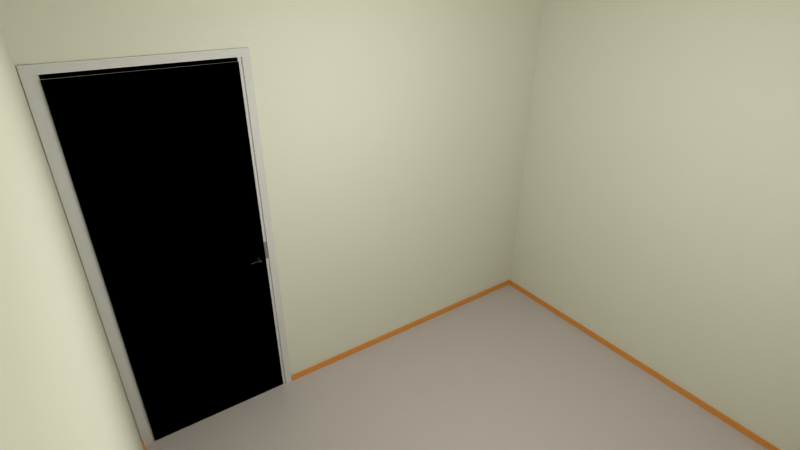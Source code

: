 # Source: room_f1.blend  (saved by Blender 2.70.0; exported with 4.5.12 LTS)
import bpy
from mathutils import Matrix  # noqa: F401  (used for matrix-valued properties, if any)

bpy.ops.wm.read_factory_settings(use_empty=True)
scene = bpy.context.scene
scene.name = 'Scene'

# ---- collections
col_collection_1 = bpy.data.collections.new('Collection 1'); scene.collection.children.link(col_collection_1)

# ---- materials (node trees are filled in below, after node groups)
mat_material = bpy.data.materials.new('material')
mat_material.alpha_threshold = 0.0
mat_material.use_transparent_shadow = False
mat_material.roughness = 0.5
mat_material.line_color = (0.0, 0.0, 0.0, 1.0)
mat_white_painted_wood = bpy.data.materials.new('white_painted_wood')
mat_white_painted_wood.alpha_threshold = 0.0
mat_white_painted_wood.use_transparent_shadow = False
mat_white_painted_wood.preview_render_type = 'CUBE'
mat_white_painted_wood.diffuse_color = (0.7106, 0.7072, 0.6972, 1.0)
mat_white_painted_wood.roughness = 0.5
mat_white_painted_wood.line_color = (0.0, 0.0, 0.0, 1.0)
mat_plastic_floor = bpy.data.materials.new('plastic_floor')
mat_plastic_floor.alpha_threshold = 0.0
mat_plastic_floor.use_transparent_shadow = False
mat_plastic_floor.preview_render_type = 'FLAT'
mat_plastic_floor.diffuse_color = (0.6152, 0.566, 0.566, 1.0)
mat_plastic_floor.specular_color = (0.8689, 0.8689, 0.8689)
mat_plastic_floor.roughness = 0.5
mat_plastic_floor.specular_intensity = 0.5505
mat_plastic_floor.line_color = (0.0, 0.0, 0.0, 1.0)
mat_brown_painted_wood = bpy.data.materials.new('brown_painted_wood')
mat_brown_painted_wood.alpha_threshold = 0.0
mat_brown_painted_wood.use_transparent_shadow = False
mat_brown_painted_wood.diffuse_color = (0.8, 0.341, 0.09085, 1.0)
mat_brown_painted_wood.roughness = 0.5
mat_brown_painted_wood.line_color = (0.0, 0.0, 0.0, 1.0)
mat_wall_panel = bpy.data.materials.new('wall_panel')
mat_wall_panel.alpha_threshold = 0.0
mat_wall_panel.use_transparent_shadow = False
mat_wall_panel.diffuse_color = (0.7983, 0.8, 0.6902, 1.0)
mat_wall_panel.roughness = 0.5
mat_wall_panel.line_color = (0.0, 0.0, 0.0, 1.0)
mat_ceiling_panel = bpy.data.materials.new('ceiling_panel')
mat_ceiling_panel.alpha_threshold = 0.0
mat_ceiling_panel.use_transparent_shadow = False
mat_ceiling_panel.diffuse_color = (0.8, 0.7803, 0.6634, 1.0)
mat_ceiling_panel.roughness = 0.5
mat_ceiling_panel.line_color = (0.0, 0.0, 0.0, 1.0)
mat_metal = bpy.data.materials.new('metal')
mat_metal.alpha_threshold = 0.0
mat_metal.use_transparent_shadow = False
mat_metal.diffuse_color = (0.2668, 0.2668, 0.2668, 1.0)
mat_metal.roughness = 0.5
mat_metal.line_color = (0.0, 0.0, 0.0, 1.0)
mat_door_panel = bpy.data.materials.new('door_panel')
mat_door_panel.alpha_threshold = 0.0
mat_door_panel.use_transparent_shadow = False
mat_door_panel.diffuse_color = (0.6935, 0.6982, 0.6889, 1.0)
mat_door_panel.roughness = 0.5
mat_door_panel.line_color = (0.0, 0.0, 0.0, 1.0)

# ---- material node trees

# ---- world
world_world = bpy.data.worlds.new('World'); scene.world = world_world
world_world.color = (0.05088, 0.05088, 0.05088)
world_world.use_sun_shadow = False
world_world.sun_shadow_jitter_overblur = 0.0
world_world.cycles.sampling_method = 'MANUAL'
world_world.cycles.sample_map_resolution = 256

# ---- cameras
cam_camera = bpy.data.cameras.new('Camera')
cam_camera.clip_end = 100.0
cam_camera.lens = 20.0
cam_camera.sensor_width = 32.0
cam_camera.sensor_height = 18.0
cam_camera.ortho_scale = 7.314
cam_camera.dof.focus_distance = 0.0
cam_camera.dof.aperture_fstop = 128.0

# ---- lights
light_point = bpy.data.lights.new('Point', 'POINT')
light_point.transmission_factor = 0.0
light_point.energy = 100.0
light_point.shadow_buffer_clip_start = 0.5
light_point.shadow_soft_size = 0.1
light_point.shadow_maximum_resolution = 0.006
light_point.use_absolute_resolution = True
light_point.cycles.use_multiple_importance_sampling = False
light_lamp = bpy.data.lights.new('Lamp', 'POINT')
light_lamp.transmission_factor = 0.0
light_lamp.cutoff_distance = 30.0
light_lamp.energy = 100.0
light_lamp.shadow_buffer_clip_start = 1.001
light_lamp.shadow_soft_size = 0.1
light_lamp.shadow_maximum_resolution = 0.006
light_lamp.use_absolute_resolution = True
light_lamp.cycles.use_multiple_importance_sampling = False

# ---- meshes
me_plane = bpy.data.meshes.new('Plane')
me_plane.from_pydata([(-1.0, -1.5, 0.0), (2.0, -1.5, 0.0), (-1.0, 1.0, 0.0), (2.0, 1.0, 0.0), (-1.0, -1.5, 0.0), (2.0, -1.5, 0.0), (-1.0, 1.0, 0.0), (2.0, 1.0, 0.0), (-1.0, -1.5, 0.0), (2.0, -1.5, 0.0), (-1.0, 1.0, 0.0), (2.0, 1.0, 0.0), (-1.0, -1.5, 0.04267), (2.0, -1.5, 0.04267), (-1.0, 1.0, 0.04267), (2.0, 1.0, 0.04267), (-1.0, -1.5, 2.5), (2.0, -1.5, 2.5), (-1.0, 1.0, 2.5), (2.0, 1.0, 2.5), (-0.07254, 1.0, 0.04267), (-0.955, 1.0, 0.0), (-0.955, 1.0, 0.0), (-0.955, 1.0, 0.0), (-1.0, -1.49, 0.04267), (-0.955, 1.0, 0.01), (-1.0, -1.49, 0.0), (-0.1125, -1.5, 2.5), (-0.1125, 1.0, 0.0), (-0.1125, 1.0, 0.0), (-0.1125, 1.0, 0.0), (-0.1125, 1.0, 0.01), (2.0, 1.0, 2.108), (-0.07254, 1.0, 2.5), (-0.955, 1.0, 2.108), (-0.955, 0.99, 0.0), (-0.1125, 1.0, 2.108), (2.0, 1.0, 0.0), (-0.1125, 1.0, 0.0), (-0.1125, 0.99, 0.0), (1.99, -1.5, 0.0), (1.99, 1.0, 0.0), (1.99, -1.5, 0.04267), (1.99, 0.99, 0.0), (1.99, 0.99, 0.04267), (1.99, -1.49, 0.0), (1.99, 1.0, 0.04267), (-0.995, 0.99, 0.0), (-0.935, 1.0, 0.0), (-1.0, 0.99, 0.0), (-1.0, 0.99, 0.04267), (-0.995, 0.99, 2.149), (-0.995, 1.0, 0.0), (1.99, -1.49, 0.04267), (-0.955, 1.0, 2.148), (-0.1125, 1.0, 2.148), (-0.1125, 1.0, 2.108), (-0.955, 1.0, 2.148), (-0.1125, 1.0, 2.148), (-0.955, 0.99, 2.108), (-0.1125, 0.99, 2.108), (-0.955, 0.99, 2.148), (-0.1125, 0.99, 2.148), (-0.995, 1.0, 2.148), (-0.995, 0.99, 0.0), (-0.995, 1.0, 0.0), (-0.955, 0.99, 0.0), (-0.07254, 0.99, 0.04267), (-0.07254, 1.0, 2.148), (-0.07254, 0.99, 2.148), (-0.07254, 0.99, 0.0), (-0.07254, 1.0, 0.0), (-0.99, -1.49, 0.04267), (-0.99, -1.49, 0.0), (-0.99, 0.99, 0.0), (-0.99, 0.99, 0.04267), (-1.0, -1.5, 0.04267), (-1.0, 1.0, 0.04267), (-1.0, -1.5, 2.5), (-1.0, 1.0, 2.5), (-1.0, -1.49, 0.04267), (-1.0, 0.99, 0.04267), (-0.935, 1.0, 0.01), (-0.1325, 1.0, 0.01), (-0.1325, 1.0, 2.108), (-0.1125, 1.0, 2.088), (-0.955, 1.0, 2.088), (-0.935, 1.0, 2.108), (-0.1325, 1.0, 2.088), (-0.935, 1.0, 2.088), (-0.955, 1.0, 0.03), (-0.935, 1.0, 0.03), (-0.1325, 0.99, 0.01), (-0.935, 0.99, 0.01), (-0.1325, 0.99, 2.088), (-0.935, 0.99, 2.088), (-0.1325, 1.0, 0.0), (-0.935, 1.0, 1.878), (-1.0, 1.0, 2.148), (-0.1125, 1.0, 0.98), (-0.1125, 1.0, 1.09), (-0.1325, 1.0, 1.09), (-0.1325, 1.0, 0.98), (-0.4417, 2.314, 1.1), (-0.4417, 2.314, 1.102), (-3.12, -2.451, 0.5671), (-3.151, -2.46, 0.5671), (-3.178, -2.475, 0.5671), (-3.203, -2.495, 0.5671), (-3.223, -2.519, 0.5671), (-3.238, -2.547, 0.5671), (-3.178, -2.743, 0.5671), (-3.151, -2.758, 0.5671), (-2.975, -2.723, 0.5671), (-2.928, -2.609, 0.5671), (-2.955, -2.698, 0.5671), (-2.999, -2.475, 0.5671), (-3.027, -2.46, 0.5671), (-2.931, -2.578, 0.5671), (-3.058, -2.451, 0.5671), (-2.94, -2.547, 0.5671), (-2.955, -2.519, 0.5671), (-2.975, -2.495, 0.5671), (-3.089, -2.448, 0.5671), (-2.94, -2.671, 0.5671), (-2.931, -2.64, 0.5671), (-0.1325, 0.9898, 0.98), (-0.158, 0.9898, 0.98), (-0.158, 0.9898, 0.9952), (-0.1755, 0.9873, 0.9945), (-0.1753, 0.9873, 0.9938), (-0.1749, 0.9873, 0.9932), (-0.1745, 0.9873, 0.9927), (-0.169, 0.9873, 0.9971), (-0.174, 0.9873, 0.9922), (-0.1733, 0.9873, 0.9919), (-0.1727, 0.9873, 0.9917), (-0.172, 0.9873, 0.9916), (-0.1713, 0.9873, 0.9917), (-0.1706, 0.9873, 0.9919), (-0.17, 0.9873, 0.9922), (-0.1695, 0.9873, 0.9927), (-0.169, 0.9873, 0.9932), (-0.1687, 0.9873, 0.9938), (-0.1685, 0.9873, 0.9945), (-0.1684, 0.9873, 0.9952), (-0.1685, 0.9873, 0.9959), (-0.1687, 0.9873, 0.9965), (-0.1695, 0.9873, 0.9977), (-0.172, 0.9873, 0.9987), (-0.17, 0.9873, 0.9981), (-0.1749, 0.9873, 0.9971), (-0.1753, 0.9873, 0.9965), (-0.1727, 0.9873, 0.9987), (-0.1755, 0.9873, 0.9959), (-0.1733, 0.9873, 0.9985), (-0.174, 0.9873, 0.9981), (-0.1745, 0.9873, 0.9977), (-0.1755, 0.9873, 0.9952), (-0.1706, 0.9873, 0.9985), (-0.1713, 0.9873, 0.9987), (-0.1691, 0.9585, 0.9972), (-0.172, 0.9585, 0.9917), (-0.1713, 0.9585, 0.9918), (-0.1707, 0.9585, 0.992), (-0.17, 0.9585, 0.9923), (-0.1695, 0.9585, 0.9927), (-0.1691, 0.9585, 0.9933), (-0.1687, 0.9585, 0.9939), (-0.1685, 0.9585, 0.9945), (-0.1685, 0.9585, 0.9952), (-0.1685, 0.9585, 0.9959), (-0.1687, 0.9585, 0.9966), (-0.1695, 0.9585, 0.9977), (-0.172, 0.9585, 0.9988), (-0.17, 0.9585, 0.9982), (-0.2293, 0.9585, 0.9917), (-0.2293, 0.9585, 0.9988), (-0.1707, 0.9585, 0.9985), (-0.1713, 0.9585, 0.9987), (-0.2293, 0.9655, 0.9917), (-0.2293, 0.9655, 0.9988), (-0.1734, 0.9655, 0.992), (-0.1734, 0.9655, 0.9985), (-0.172, 0.9658, 0.9988), (-0.1691, 0.9658, 0.9933), (-0.1687, 0.9658, 0.9966), (-0.1745, 0.9655, 0.9927), (-0.1734, 0.9655, 0.9985), (-0.1707, 0.9658, 0.992), (-0.1755, 0.9655, 0.9952), (-0.1685, 0.9658, 0.9945), (-0.17, 0.9658, 0.9982), (-0.1753, 0.9655, 0.9939), (-0.1753, 0.9655, 0.9966), (-0.1707, 0.9658, 0.9985), (-0.1713, 0.9658, 0.9918), (-0.1687, 0.9658, 0.9939), (-0.1695, 0.9658, 0.9977), (-0.1755, 0.9655, 0.9959), (-0.172, 0.9658, 0.9917), (-0.1749, 0.9655, 0.9933), (-0.1749, 0.9655, 0.9972), (-0.1727, 0.9658, 0.9987), (-0.1755, 0.9655, 0.9945), (-0.1691, 0.9658, 0.9972), (-0.1713, 0.9658, 0.9987), (-0.1695, 0.9658, 0.9927), (-0.1727, 0.9658, 0.9918), (-0.1734, 0.9655, 0.992), (-0.1685, 0.9658, 0.9959), (-0.1685, 0.9658, 0.9952), (-0.1745, 0.9655, 0.9977), (-0.17, 0.9658, 0.9923), (-0.174, 0.9655, 0.9923), (-0.174, 0.9655, 0.9982), (-0.1727, 0.9585, 0.9917), (-0.1727, 0.9585, 0.9988), (-0.1734, 0.9585, 0.9988), (-0.1734, 0.9585, 0.9917), (-0.1849, 0.9873, 0.9903), (-0.1849, 0.9898, 0.9903), (-0.1836, 0.9873, 0.9879), (-0.1836, 0.9898, 0.9879), (-0.1819, 0.9873, 0.9858), (-0.1819, 0.9898, 0.9858), (-0.1798, 0.9873, 0.984), (-0.1798, 0.9898, 0.984), (-0.1774, 0.9873, 0.9827), (-0.1774, 0.9898, 0.9827), (-0.1748, 0.9873, 0.9818), (-0.1748, 0.9898, 0.9818), (-0.1721, 0.9873, 0.9815), (-0.1721, 0.9898, 0.9815), (-0.1694, 0.9873, 0.9817), (-0.1694, 0.9898, 0.9817), (-0.1668, 0.9873, 0.9825), (-0.1668, 0.9898, 0.9825), (-0.1643, 0.9873, 0.9837), (-0.1643, 0.9898, 0.9837), (-0.1622, 0.9873, 0.9855), (-0.1622, 0.9898, 0.9855), (-0.1604, 0.9873, 0.9875), (-0.1604, 0.9898, 0.9875), (-0.1591, 0.9873, 0.9899), (-0.1591, 0.9898, 0.9899), (-0.1583, 0.9873, 0.9925), (-0.1583, 0.9898, 0.9925), (-0.158, 0.9873, 0.9952), (-0.158, 0.9898, 0.9952), (-0.1582, 0.9873, 0.998), (-0.1582, 0.9898, 0.998), (-0.1589, 0.9873, 1.001), (-0.1589, 0.9898, 1.001), (-0.1602, 0.9873, 1.003), (-0.1602, 0.9898, 1.003), (-0.1619, 0.9873, 1.005), (-0.1619, 0.9898, 1.005), (-0.164, 0.9873, 1.007), (-0.164, 0.9898, 1.007), (-0.1664, 0.9873, 1.008), (-0.1664, 0.9898, 1.008), (-0.169, 0.9873, 1.009), (-0.169, 0.9898, 1.009), (-0.1717, 0.9873, 1.009), (-0.1717, 0.9898, 1.009), (-0.1744, 0.9873, 1.009), (-0.1744, 0.9898, 1.009), (-0.177, 0.9873, 1.008), (-0.177, 0.9898, 1.008), (-0.1795, 0.9873, 1.007), (-0.1795, 0.9898, 1.007), (-0.1816, 0.9873, 1.005), (-0.1816, 0.9898, 1.005), (-0.1834, 0.9873, 1.003), (-0.1834, 0.9898, 1.003), (-0.1847, 0.9873, 1.001), (-0.1847, 0.9898, 1.001), (-0.1855, 0.9873, 0.9984), (-0.1855, 0.9898, 0.9984), (-0.1858, 0.9873, 0.9957), (-0.1858, 0.9898, 0.9957), (-0.1856, 0.9873, 0.993), (-0.1856, 0.9898, 0.993), (-0.1755, 0.9873, 0.9945), (-0.1753, 0.9873, 0.9938), (-0.1749, 0.9873, 0.9932), (-0.1745, 0.9873, 0.9927), (-0.169, 0.9873, 0.9971), (-0.174, 0.9873, 0.9922), (-0.1733, 0.9873, 0.9919), (-0.1727, 0.9873, 0.9917), (-0.172, 0.9873, 0.9916), (-0.1713, 0.9873, 0.9917), (-0.1706, 0.9873, 0.9919), (-0.17, 0.9873, 0.9922), (-0.1695, 0.9873, 0.9927), (-0.169, 0.9873, 0.9932), (-0.1687, 0.9873, 0.9938), (-0.1685, 0.9873, 0.9945), (-0.1684, 0.9873, 0.9952), (-0.1685, 0.9873, 0.9959), (-0.1687, 0.9873, 0.9965), (-0.1695, 0.9873, 0.9977), (-0.172, 0.9873, 0.9987), (-0.17, 0.9873, 0.9981), (-0.1749, 0.9873, 0.9971), (-0.1753, 0.9873, 0.9965), (-0.1727, 0.9873, 0.9987), (-0.1755, 0.9873, 0.9959), (-0.1733, 0.9873, 0.9985), (-0.174, 0.9873, 0.9981), (-0.1745, 0.9873, 0.9977), (-0.1755, 0.9873, 0.9952), (-0.1706, 0.9873, 0.9985), (-0.1713, 0.9873, 0.9987), (-0.1691, 0.9585, 0.9972), (-0.172, 0.9585, 0.9917), (-0.1713, 0.9585, 0.9918), (-0.1707, 0.9585, 0.992), (-0.17, 0.9585, 0.9923), (-0.1695, 0.9585, 0.9927), (-0.1691, 0.9585, 0.9933), (-0.1687, 0.9585, 0.9939), (-0.1685, 0.9585, 0.9945), (-0.1685, 0.9585, 0.9952), (-0.1685, 0.9585, 0.9959), (-0.1687, 0.9585, 0.9966), (-0.1695, 0.9585, 0.9977), (-0.172, 0.9585, 0.9988), (-0.17, 0.9585, 0.9982), (-0.2293, 0.9585, 0.9917), (-0.2293, 0.9585, 0.9988), (-0.1707, 0.9585, 0.9985), (-0.1713, 0.9585, 0.9987), (-0.2293, 0.9655, 0.9917), (-0.2293, 0.9655, 0.9988), (-0.1734, 0.9655, 0.992), (-0.1734, 0.9655, 0.9985), (-0.172, 0.9658, 0.9988), (-0.1691, 0.9658, 0.9933), (-0.1687, 0.9658, 0.9966), (-0.1745, 0.9655, 0.9927), (-0.1734, 0.9655, 0.9985), (-0.1707, 0.9658, 0.992), (-0.1755, 0.9655, 0.9952), (-0.1685, 0.9658, 0.9945), (-0.17, 0.9658, 0.9982), (-0.1753, 0.9655, 0.9939), (-0.1753, 0.9655, 0.9966), (-0.1707, 0.9658, 0.9985), (-0.1713, 0.9658, 0.9918), (-0.1687, 0.9658, 0.9939), (-0.1695, 0.9658, 0.9977), (-0.1755, 0.9655, 0.9959), (-0.172, 0.9658, 0.9917), (-0.1749, 0.9655, 0.9933), (-0.1749, 0.9655, 0.9972), (-0.1727, 0.9658, 0.9987), (-0.1755, 0.9655, 0.9945), (-0.1691, 0.9658, 0.9972), (-0.1713, 0.9658, 0.9987), (-0.1695, 0.9658, 0.9927), (-0.1727, 0.9658, 0.9918), (-0.1734, 0.9655, 0.992), (-0.1685, 0.9658, 0.9959), (-0.1685, 0.9658, 0.9952), (-0.1745, 0.9655, 0.9977), (-0.17, 0.9658, 0.9923), (-0.174, 0.9655, 0.9923), (-0.174, 0.9655, 0.9982), (-0.1727, 0.9585, 0.9917), (-0.1727, 0.9585, 0.9988), (-0.1734, 0.9585, 0.9988), (-0.1734, 0.9585, 0.9917), (-0.1849, 0.9873, 0.9903), (-0.1849, 0.9898, 0.9903), (-0.1836, 0.9873, 0.9879), (-0.1836, 0.9898, 0.9879), (-0.1819, 0.9873, 0.9858), (-0.1819, 0.9898, 0.9858), (-0.1798, 0.9873, 0.984), (-0.1798, 0.9898, 0.984), (-0.1774, 0.9873, 0.9827), (-0.1774, 0.9898, 0.9827), (-0.1748, 0.9873, 0.9818), (-0.1748, 0.9898, 0.9818), (-0.1721, 0.9873, 0.9815), (-0.1721, 0.9898, 0.9815), (-0.1694, 0.9873, 0.9817), (-0.1694, 0.9898, 0.9817), (-0.1668, 0.9873, 0.9825), (-0.1668, 0.9898, 0.9825), (-0.1643, 0.9873, 0.9837), (-0.1643, 0.9898, 0.9837), (-0.1622, 0.9873, 0.9855), (-0.1622, 0.9898, 0.9855), (-0.1604, 0.9873, 0.9875), (-0.1604, 0.9898, 0.9875), (-0.1591, 0.9873, 0.9899), (-0.1591, 0.9898, 0.9899), (-0.1583, 0.9873, 0.9925), (-0.1583, 0.9898, 0.9925), (-0.158, 0.9873, 0.9952), (-0.158, 0.9898, 0.9952), (-0.1582, 0.9873, 0.998), (-0.1582, 0.9898, 0.998), (-0.1589, 0.9873, 1.001), (-0.1589, 0.9898, 1.001), (-0.1602, 0.9873, 1.003), (-0.1602, 0.9898, 1.003), (-0.1619, 0.9873, 1.005), (-0.1619, 0.9898, 1.005), (-0.164, 0.9873, 1.007), (-0.164, 0.9898, 1.007), (-0.1664, 0.9873, 1.008), (-0.1664, 0.9898, 1.008), (-0.169, 0.9873, 1.009), (-0.169, 0.9898, 1.009), (-0.1717, 0.9873, 1.009), (-0.1717, 0.9898, 1.009), (-0.1744, 0.9873, 1.009), (-0.1744, 0.9898, 1.009), (-0.177, 0.9873, 1.008), (-0.177, 0.9898, 1.008), (-0.1795, 0.9873, 1.007), (-0.1795, 0.9898, 1.007), (-0.1816, 0.9873, 1.005), (-0.1816, 0.9898, 1.005), (-0.1834, 0.9873, 1.003), (-0.1834, 0.9898, 1.003), (-0.1847, 0.9873, 1.001), (-0.1847, 0.9898, 1.001), (-0.1855, 0.9873, 0.9984), (-0.1855, 0.9898, 0.9984), (-0.1858, 0.9873, 0.9957), (-0.1858, 0.9898, 0.9957), (-0.1856, 0.9873, 0.993), (-0.1856, 0.9898, 0.993), (-0.1325, 1.0, 2.108), (-0.935, 1.0, 2.108), (-0.1325, 1.0, 2.088), (-0.935, 1.0, 2.088), (-0.1325, 0.99, 0.01), (-0.935, 0.99, 0.01), (-0.1325, 0.99, 2.088), (-0.935, 0.99, 2.088)], [(5, 1), (9, 5), (15, 11), (10, 14), (12, 8), (27, 17), (32, 15), (23, 25), (40, 45), (27, 16), (30, 31), (32, 19), (34, 25), (36, 31), (66, 47), (89, 97), (39, 38), (41, 11), (43, 39), (8, 26), (61, 35), (6, 65), (22, 65), (28, 71), (20, 71), (70, 71), (49, 50), (24, 72), (49, 74), (50, 75), (19, 37), (13, 12), (18, 10), (37, 30), (32, 37), (76, 80), (79, 78), (77, 79), (37, 10), (10, 79), (79, 19), (36, 84), (56, 85), (34, 86), (25, 90), (82, 91), (89, 91), (57, 22), (22, 10), (34, 22), (104, 103), (102, 126), (126, 127), (127, 128), (182, 337)], [(22, 6, 10, 23), (21, 2, 6, 22), (96, 83, 82, 48), (64, 66, 35, 47), (13, 42, 40, 9), (65, 64, 47, 52), (17, 19, 15, 13), (63, 57, 61, 51), (29, 22, 23, 30), (28, 21, 22, 29), (82, 83, 92, 93), (7, 29, 30, 11), (3, 28, 29, 7), (20, 67, 44, 46), (60, 36, 28, 39), (87, 89, 88, 84), (11, 30, 38, 37), (70, 43, 44, 67), (13, 9, 37, 15), (43, 44, 46, 41), (4, 0, 1, 3, 28, 21, 2, 6, 10, 49, 8), (64, 66, 61, 51), (63, 51, 61, 54), (24, 53, 45, 26), (52, 47, 51, 63), (40, 42, 44, 43), (15, 46, 44, 42, 13), (24, 12, 42, 53), (55, 36, 56, 58), (54, 55, 58, 57), (61, 59, 60, 62), (58, 56, 60, 62), (57, 58, 62, 61), (87, 34, 23, 48), (67, 20, 68, 69), (69, 68, 55, 62), (69, 62, 39, 70), (73, 74, 75, 72), (17, 16, 18, 19), (12, 24, 50, 14, 18, 16), (75, 81, 80, 72), (17, 13, 76, 78), (81, 49, 10, 77), (34, 54, 57), (34, 57, 61, 59), (36, 34, 56), (56, 34, 59, 60), (95, 93, 92, 94), (89, 95, 94, 88), (93, 95, 89, 82), (88, 94, 92, 83), (56, 84, 101, 100), (66, 21, 22, 35), (21, 65, 52, 22), (59, 66, 23, 34), (63, 98, 10, 65), (79, 98, 68, 33), (15, 19, 33, 20), (100, 101, 102, 99), (96, 38, 99, 102), (135, 134, 214, 209), (167, 185, 207, 166), (174, 184, 206, 179), (172, 186, 210, 171), (164, 189, 196, 163), (173, 198, 205, 161), (170, 211, 191, 169), (169, 191, 197, 168), (163, 196, 200, 162), (171, 210, 211, 170), (168, 197, 185, 167), (178, 195, 192, 175), (165, 213, 189, 164), (166, 207, 213, 165), (175, 192, 198, 173), (179, 206, 195, 178), (151, 157, 212, 202), (141, 140, 213, 207), (140, 139, 189, 213), (154, 152, 194, 199), (157, 156, 215, 212), (129, 158, 190, 204), (134, 132, 187, 214), (153, 149, 184, 203), (145, 144, 191, 211), (143, 142, 185, 197), (160, 159, 195, 206), (133, 147, 186, 205), (156, 155, 188, 215), (131, 130, 193, 201), (189, 139, 138, 196), (191, 144, 143, 197), (192, 150, 148, 198), (190, 158, 154, 199), (138, 137, 200, 196), (187, 132, 131, 201), (194, 152, 151, 202), (188, 155, 153, 203), (193, 130, 129, 204), (148, 133, 205, 198), (184, 149, 160, 206), (185, 142, 141, 207), (137, 136, 208, 200), (195, 159, 150, 192), (136, 135, 209, 208), (186, 147, 146, 210), (146, 145, 211, 210), (174, 217, 203, 184), (208, 209, 219, 216), (217, 218, 183, 203), (162, 200, 208, 216), (177, 181, 188, 218), (180, 176, 219, 209), (180, 181, 177, 176), (218, 219, 176, 177), (161, 205, 186, 172), (263, 261, 260, 262), (243, 241, 240, 242), (265, 263, 262, 264), (223, 221, 220, 222), (221, 283, 282, 220), (245, 243, 242, 244), (267, 265, 264, 266), (225, 223, 222, 224), (247, 245, 244, 246), (269, 267, 266, 268), (227, 225, 224, 226), (249, 247, 246, 248), (271, 269, 268, 270), (229, 227, 226, 228), (251, 249, 248, 250), (273, 271, 270, 272), (231, 229, 228, 230), (253, 251, 250, 252), (275, 273, 272, 274), (233, 231, 230, 232), (255, 253, 252, 254), (277, 275, 274, 276), (235, 233, 232, 234), (257, 255, 254, 256), (279, 277, 276, 278), (237, 235, 234, 236), (259, 257, 256, 258), (281, 279, 278, 280), (239, 237, 236, 238), (261, 259, 258, 260), (283, 281, 280, 282), (241, 239, 238, 240), (153, 266, 264, 149), (155, 268, 266, 153), (149, 264, 262, 160), (160, 262, 260, 159), (159, 260, 258, 150), (150, 258, 256, 148), (148, 256, 254, 133), (133, 254, 252, 147), (147, 252, 250, 146), (146, 250, 248, 145), (145, 248, 246, 144), (144, 246, 244, 143), (143, 244, 242, 142), (142, 242, 240, 141), (141, 240, 238, 140), (140, 238, 236, 139), (139, 236, 234, 138), (138, 234, 232, 137), (137, 232, 230, 136), (136, 230, 228, 135), (156, 270, 268, 155), (157, 272, 270, 156), (151, 274, 272, 157), (152, 276, 274, 151), (154, 278, 276, 152), (158, 280, 278, 154), (129, 282, 280, 158), (130, 220, 282, 129), (131, 222, 220, 130), (132, 224, 222, 131), (134, 226, 224, 132), (135, 228, 226, 134), (181, 180, 209, 214, 187, 201, 193, 204, 190, 199, 194, 202, 212, 215, 188), (290, 364, 369, 289), (322, 321, 362, 340), (329, 334, 361, 339), (327, 326, 365, 341), (319, 318, 351, 344), (328, 316, 360, 353), (325, 324, 346, 366), (324, 323, 352, 346), (318, 317, 355, 351), (326, 325, 366, 365), (323, 322, 340, 352), (333, 330, 347, 350), (320, 319, 344, 368), (321, 320, 368, 362), (330, 328, 353, 347), (334, 333, 350, 361), (306, 357, 367, 312), (296, 362, 368, 295), (295, 368, 344, 294), (309, 354, 349, 307), (312, 367, 370, 311), (284, 359, 345, 313), (289, 369, 342, 287), (308, 358, 339, 304), (300, 366, 346, 299), (298, 352, 340, 297), (315, 361, 350, 314), (288, 360, 341, 302), (311, 370, 343, 310), (286, 356, 348, 285), (344, 351, 293, 294), (346, 352, 298, 299), (347, 353, 303, 305), (345, 354, 309, 313), (293, 351, 355, 292), (342, 356, 286, 287), (349, 357, 306, 307), (343, 358, 308, 310), (348, 359, 284, 285), (303, 353, 360, 288), (339, 361, 315, 304), (340, 362, 296, 297), (292, 355, 363, 291), (350, 347, 305, 314), (291, 363, 364, 290), (341, 365, 301, 302), (301, 365, 366, 300), (329, 339, 358, 372), (363, 371, 374, 364), (372, 358, 338, 373), (372, 373, 374, 371, 317, 318, 319, 320, 321, 322, 323, 324, 325, 326, 327, 316, 328, 330, 333, 334, 329), (317, 371, 363, 355), (332, 373, 343, 336), (335, 364, 374, 331), (335, 331, 332, 336), (373, 332, 331, 374), (316, 327, 341, 360), (418, 417, 415, 416), (398, 397, 395, 396), (420, 419, 417, 418), (378, 377, 375, 376), (376, 375, 437, 438), (400, 399, 397, 398), (422, 421, 419, 420), (380, 379, 377, 378), (402, 401, 399, 400), (424, 423, 421, 422), (382, 381, 379, 380), (404, 403, 401, 402), (426, 425, 423, 424), (384, 383, 381, 382), (406, 405, 403, 404), (428, 427, 425, 426), (386, 385, 383, 384), (408, 407, 405, 406), (430, 429, 427, 428), (388, 387, 385, 386), (410, 409, 407, 408), (432, 431, 429, 430), (390, 389, 387, 388), (412, 411, 409, 410), (434, 433, 431, 432), (392, 391, 389, 390), (414, 413, 411, 412), (436, 435, 433, 434), (394, 393, 391, 392), (416, 415, 413, 414), (438, 437, 435, 436), (396, 395, 393, 394), (308, 304, 419, 421), (310, 308, 421, 423), (304, 315, 417, 419), (315, 314, 415, 417), (314, 305, 413, 415), (305, 303, 411, 413), (303, 288, 409, 411), (288, 302, 407, 409), (302, 301, 405, 407), (301, 300, 403, 405), (300, 299, 401, 403), (299, 298, 399, 401), (298, 297, 397, 399), (297, 296, 395, 397), (296, 295, 393, 395), (295, 294, 391, 393), (294, 293, 389, 391), (293, 292, 387, 389), (292, 291, 385, 387), (291, 290, 383, 385), (311, 310, 423, 425), (312, 311, 425, 427), (306, 312, 427, 429), (307, 306, 429, 431), (309, 307, 431, 433), (313, 309, 433, 435), (284, 313, 435, 437), (285, 284, 437, 375), (286, 285, 375, 377), (287, 286, 377, 379), (289, 287, 379, 381), (290, 289, 381, 383), (336, 343, 370, 367, 357, 349, 354, 345, 359, 348, 356, 342, 369, 364, 335), (223, 225, 380, 378), (263, 265, 420, 418), (241, 243, 398, 396), (259, 261, 416, 414), (255, 257, 412, 410), (188, 203, 358, 343), (251, 253, 408, 406), (247, 249, 404, 402), (229, 231, 386, 384), (237, 239, 394, 392), (277, 279, 434, 432), (273, 275, 430, 428), (269, 271, 426, 424), (233, 235, 390, 388), (225, 227, 382, 380), (243, 245, 400, 398), (265, 267, 422, 420), (283, 221, 376, 438), (281, 283, 438, 436), (261, 263, 418, 416), (183, 218, 373, 338), (203, 183, 338, 358), (221, 223, 378, 376), (257, 259, 414, 412), (231, 233, 388, 386), (245, 247, 402, 400), (253, 255, 410, 408), (239, 241, 396, 394), (249, 251, 406, 404), (279, 281, 436, 434), (227, 229, 384, 382), (218, 188, 343, 373), (275, 277, 432, 430), (235, 237, 392, 390), (271, 273, 428, 426), (267, 269, 424, 422), (440, 442, 441, 439), (446, 444, 443, 445)])
me_plane.polygons.foreach_set('material_index', [0, 0, 3, 0, 0, 0, 4, 0, 0, 0, 7, 0, 0, 3, 1, 0, 0, 3, 0, 0, 2, 1, 1, 3, 1, 3, 3, 3, 0, 0, 1, 0, 1, 1, 1, 1, 1, 3, 5, 4, 3, 4, 4, 0, 0, 0, 1, 7, 7, 7, 7, 1, 0, 0, 1, 4, 4, 4, 6, 1, 7, 7, 7, 7, 7, 7, 7, 7, 7, 7, 7, 7, 7, 7, 7, 7, 7, 7, 7, 7, 7, 7, 7, 7, 7, 7, 7, 7, 7, 7, 7, 7, 7, 7, 7, 7, 7, 7, 7, 7, 7, 7, 7, 7, 7, 7, 7, 7, 7, 7, 7, 7, 7, 7, 7, 7, 7, 7, 7, 7, 7, 7, 7, 7, 7, 7, 7, 7, 7, 7, 7, 7, 7, 7, 7, 7, 7, 7, 7, 7, 7, 7, 7, 7, 7, 7, 7, 7, 7, 7, 7, 7, 7, 7, 7, 7, 7, 7, 7, 7, 7, 7, 7, 7, 7, 7, 7, 7, 7, 7, 7, 7, 7, 7, 7, 7, 7, 7, 7, 7, 7, 6, 6, 6, 6, 6, 6, 6, 6, 6, 6, 6, 6, 6, 6, 6, 6, 6, 6, 6, 6, 6, 6, 6, 6, 6, 6, 6, 6, 6, 6, 6, 6, 6, 6, 6, 6, 6, 6, 6, 6, 6, 6, 6, 6, 6, 6, 6, 6, 6, 6, 6, 6, 6, 6, 6, 6, 6, 6, 6, 6, 6, 6, 6, 6, 6, 6, 6, 6, 6, 6, 6, 6, 6, 6, 6, 6, 6, 6, 6, 6, 6, 6, 6, 6, 6, 6, 6, 6, 6, 6, 6, 6, 6, 6, 6, 6, 6, 6, 6, 6, 6, 6, 6, 6, 6, 6, 6, 6, 6, 6, 6, 6, 6, 6, 6, 6, 6, 6, 6, 6, 6, 6, 7, 7, 7, 7, 7, 7, 7, 7, 7, 7, 7, 7, 7, 7, 7, 7, 7, 7, 7, 7, 7, 7, 7, 7, 7, 7, 7, 7, 7, 7, 7, 7, 7, 7, 7, 7, 1, 7])
_uv = me_plane.uv_layers.new(name='UVMap')
_uv.uv.foreach_set('vector', [0.0, 0.0, 1.0, 0.0, 1.0, 1.0, 0.0, 1.0, 0.0, 0.0, 1.0, 0.0, 1.0, 1.0, 0.0, 1.0, 0.0, 0.0, 0.0, 0.0, 0.0, 0.0, 0.0, 0.0, 0.0, 0.0, 1.0, 0.0, 1.0, 1.0, 0.0, 1.0, 0.0, 0.0, 0.0, 1.0, 1.0, 1.0, 1.0, 0.0, 0.0, 0.0, 1.0, 0.0, 1.0, 1.0, 0.0, 1.0, 0.0, 0.0, 0.0, 0.0, 0.0, 0.0, 0.5, 1.0, 0.0, 0.0, 0.0, 1.0, 1.0, 1.0, 1.0, 0.0, 0.0, 0.0, 1.0, 0.0, 1.0, 1.0, 0.0, 1.0, 0.0, 0.0, 1.0, 0.0, 1.0, 1.0, 0.0, 1.0, 0.0, 0.0, 0.0, 0.0, 0.0, 0.0, 0.0, 0.0, 0.0, 0.0, 1.0, 0.0, 1.0, 1.0, 0.0, 1.0, 0.0, 0.0, 1.0, 0.0, 1.0, 1.0, 0.0, 1.0, 0.0, 0.0, 1.0, 0.0, 1.0, 1.0, 0.0, 1.0, 0.0, 0.0, 1.0, 0.0, 1.0, 1.0, 0.0, 1.0, 0.0, 0.0, 0.0, 0.0, 0.0, 0.0, 0.0, 0.0, 0.0, 0.0, 1.0, 0.0, 1.0, 1.0, 0.0, 1.0, 0.0, 0.0, 1.0, 0.0, 1.0, 1.0, 0.0, 1.0, 0.0, 0.0, 1.0, 0.0, 1.0, 1.0, 0.0, 1.0, 0.0, 0.0, 0.0, 1.0, 1.0, 1.0, 1.0, 0.0, 0.01435, 0.8232, 0.01436, 0.823, 0.9999, 0.8229, 0.9998, 0.001728, 0.3058, 0.001781, 0.02909, 9.072e-05, 0.01394, 0.001721, 0.01388, 0.001728, 0.01382, 0.001735, 0.0143, 0.005088, 9.072e-05, 0.8227, 0.0, 0.0, 0.0, 0.0, 1.0, 0.0, 0.0, 0.0, 0.0, 0.0, 0.0, 1.0, 1.0, 1.0, 1.0, 0.0, 0.0, 0.0, 0.0, 1.0, 1.0, 1.0, 1.0, 0.0, 0.0, 0.0, 1.0, 0.0, 1.0, 1.0, 0.0, 1.0, 0.0, 0.0, 0.0, 1.0, 1.0, 1.0, 1.0, 0.0, 0.5, 1.0, 0.02447, 0.6545, 0.2061, 0.09549, 0.7939, 0.09549, 0.9755, 0.6545, 0.0, 0.0, 0.0, 1.0, 1.0, 1.0, 1.0, 0.0, 0.0, 0.0, 1.0, 0.0, 1.0, 1.0, 0.0, 1.0, 0.0, 0.0, 1.0, 0.0, 1.0, 1.0, 0.0, 1.0, 0.0, 0.0, 0.0, 1.0, 1.0, 1.0, 1.0, 0.0, 0.0, 0.0, 1.0, 0.0, 1.0, 1.0, 0.0, 1.0, 0.0, 0.0, 1.0, 0.0, 1.0, 1.0, 0.0, 1.0, 0.0, 0.0, 0.0, 0.0, 0.0, 0.0, 0.0, 0.0, 0.0, 0.0, 1.0, 0.0, 1.0, 1.0, 0.0, 1.0, 0.0, 0.0, 1.0, 0.0, 1.0, 1.0, 0.0, 1.0, 0.0, 0.0, 1.0, 0.0, 1.0, 1.0, 0.0, 1.0, 0.0, 0.0, 1.0, 0.0, 1.0, 1.0, 0.0, 1.0, 0.0, 0.0, 0.0, 1.0, 1.0, 1.0, 1.0, 0.0, 0.0, 0.0, 0.0, 1.0, 0.0, 0.0, 0.0, 0.0, 0.0, 0.0, 1.0, 1.0, 0.0, 0.0, 0.0, 0.0, 0.0, 0.0, 1.0, 1.0, 0.0, 0.0, 0.0, 0.0, 0.0, 0.0, 0.0, 0.0, 0.0, 0.0, 0.0, 0.0, 0.01382, 0.001735, 0.0, 0.0, 0.0, 0.0, 1.0, 0.0, 1.0, 1.0, 0.0, 0.0, 1.0, 0.0, 1.0, 1.0, 0.0, 1.0, 0.0, 0.0, 1.0, 1.0, 0.0, 1.0, 0.0, 0.0, 1.0, 0.0, 1.0, 1.0, 0.0, 1.0, 0.0, 0.0, 0.0, 0.0, 0.0, 0.0, 0.0, 0.0, 0.0, 0.0, 0.0, 0.0, 0.0, 0.0, 0.0, 0.0, 0.0, 0.0, 0.0, 0.0, 0.0, 0.0, 0.0, 0.0, 0.0, 0.0, 0.0, 0.0, 0.0, 0.0, 0.0, 0.0, 0.0, 0.0, 0.0, 0.0, 0.0, 0.0, 0.0, 0.0, 0.0, 0.0, 1.0, 0.0, 1.0, 1.0, 0.0, 1.0, 0.0, 0.0, 1.0, 0.0, 1.0, 1.0, 0.0, 1.0, 0.0, 0.0, 0.0, 0.0, 0.0, 0.0, 1.0, 0.0, 0.0, 0.0, 0.0, 0.0, 0.0, 0.0, 0.0, 0.0, 0.0, 0.0, 0.0, 0.0, 0.0, 0.0, 0.0, 0.0, 0.0, 0.0, 0.0, 0.0, 0.0, 0.0, 0.0, 0.0, 0.0, 0.0, 0.0, 0.0, 0.0, 0.0, 0.0, 0.0, 0.0, 0.0, 0.0, 0.0, 0.0, 0.0, 0.0, 0.0, 0.277, 0.5452, 0.283, 0.5453, 0.2832, 0.7548, 0.2772, 0.7548, 0.2769, 0.4854, 0.2066, 0.4855, 0.2066, 0.4791, 0.2769, 0.479, 0.8444, 0.1874, 0.8444, 0.2577, 0.8393, 0.2577, 0.8393, 0.1874, 0.2942, 0.2683, 0.2943, 0.3386, 0.288, 0.3386, 0.2879, 0.2683, 0.2769, 0.4658, 0.2066, 0.4658, 0.2066, 0.4595, 0.2769, 0.4594, 0.3074, 0.2683, 0.3076, 0.3386, 0.3009, 0.3386, 0.3008, 0.2683, 0.2821, 0.2683, 0.2822, 0.3386, 0.2772, 0.3386, 0.2771, 0.2683, 0.277, 0.4965, 0.2067, 0.4966, 0.2067, 0.4914, 0.277, 0.4913, 0.2769, 0.4594, 0.2066, 0.4595, 0.2066, 0.4537, 0.2769, 0.4536, 0.2879, 0.2683, 0.288, 0.3386, 0.2822, 0.3386, 0.2821, 0.2683, 0.277, 0.4913, 0.2067, 0.4914, 0.2066, 0.4855, 0.2769, 0.4854, 0.3198, 0.2683, 0.32, 0.3385, 0.314, 0.3386, 0.3139, 0.2683, 0.2769, 0.4724, 0.2066, 0.4725, 0.2066, 0.4658, 0.2769, 0.4658, 0.2769, 0.479, 0.2066, 0.4791, 0.2066, 0.4725, 0.2769, 0.4724, 0.3139, 0.2683, 0.314, 0.3386, 0.3076, 0.3386, 0.3074, 0.2683, 0.3251, 0.2682, 0.3253, 0.3385, 0.32, 0.3385, 0.3198, 0.2683, 0.8134, 2.166e-05, 0.8198, 2.957e-05, 0.8199, 0.2096, 0.8135, 0.2096, 2.03e-05, 0.4792, 1.114e-05, 0.4725, 0.2066, 0.4725, 0.2066, 0.4791, 1.114e-05, 0.4725, 4.541e-06, 0.4659, 0.2066, 0.4658, 0.2066, 0.4725, 0.8022, 0.0, 0.8075, 1.165e-05, 0.8076, 0.2096, 0.8024, 0.2095, 0.8198, 2.957e-05, 0.8265, 3.518e-05, 0.8266, 0.2096, 0.8199, 0.2096, 0.3091, 0.5453, 0.3149, 0.5453, 0.3149, 0.7549, 0.3092, 0.7549, 0.283, 0.5453, 0.2894, 0.5453, 0.2896, 0.7548, 0.2832, 0.7548, 0.8502, 0.4643, 0.8443, 0.4643, 0.8444, 0.2577, 0.8502, 0.2577, 0.282, 0.5452, 0.277, 0.5452, 0.2772, 0.3386, 0.2822, 0.3386, 4.484e-05, 0.4916, 3.168e-05, 0.4856, 0.2066, 0.4855, 0.2067, 0.4914, 0.3253, 0.5451, 0.32, 0.5452, 0.32, 0.3385, 0.3253, 0.3385, 0.3008, 0.5452, 0.2942, 0.5452, 0.2943, 0.3386, 0.3009, 0.3386, 0.8265, 3.518e-05, 0.8332, 3.821e-05, 0.8332, 0.2096, 0.8266, 0.2096, 0.2961, 0.5453, 0.3028, 0.5453, 0.3028, 0.7548, 0.2962, 0.7548, 0.2066, 0.4658, 4.541e-06, 0.4659, 7.736e-07, 0.4595, 0.2066, 0.4595, 0.2067, 0.4966, 5.928e-05, 0.4968, 4.484e-05, 0.4916, 0.2067, 0.4914, 0.314, 0.3386, 0.314, 0.5452, 0.3075, 0.5452, 0.3076, 0.3386, 0.3149, 0.7549, 0.3149, 0.5453, 0.32, 0.5453, 0.32, 0.7549, 7.736e-07, 0.4595, 0.0, 0.4536, 0.2066, 0.4537, 0.2066, 0.4595, 0.2896, 0.7548, 0.2894, 0.5453, 0.2961, 0.5453, 0.2962, 0.7548, 0.8076, 0.2096, 0.8075, 1.165e-05, 0.8134, 2.166e-05, 0.8135, 0.2096, 0.8566, 0.2548, 0.8566, 0.4643, 0.8502, 0.4643, 0.8502, 0.2577, 0.3028, 0.7548, 0.3028, 0.5453, 0.3091, 0.5453, 0.3092, 0.7549, 0.3075, 0.5452, 0.3008, 0.5452, 0.3009, 0.3386, 0.3076, 0.3386, 0.8444, 0.2577, 0.8443, 0.4643, 0.8392, 0.4643, 0.8393, 0.2577, 0.2066, 0.4855, 3.168e-05, 0.4856, 2.03e-05, 0.4792, 0.2066, 0.4791, 0.0, 0.4536, 2.201e-06, 0.4485, 0.2066, 0.4486, 0.2066, 0.4537, 0.32, 0.3385, 0.32, 0.5452, 0.314, 0.5452, 0.314, 0.3386, 0.3309, 0.2682, 0.3362, 0.2683, 0.3362, 0.4778, 0.3309, 0.4749, 0.2943, 0.3386, 0.2942, 0.5452, 0.2878, 0.5452, 0.288, 0.3386, 0.2878, 0.5452, 0.282, 0.5452, 0.2822, 0.3386, 0.288, 0.3386, 0.8444, 0.1874, 0.8499, 0.1874, 0.8502, 0.2577, 0.8444, 0.2577, 0.2066, 0.4486, 0.2096, 0.4444, 0.2769, 0.4429, 0.2769, 0.4481, 0.8499, 0.1874, 0.8551, 0.1874, 0.8566, 0.2548, 0.8502, 0.2577, 0.2769, 0.4536, 0.2066, 0.4537, 0.2066, 0.4486, 0.2769, 0.4481, 0.4624, 0.7111, 0.3951, 0.711, 0.395, 0.2696, 0.4624, 0.2682, 0.2096, 8.146e-05, 0.277, 0.0, 0.2769, 0.4429, 0.2096, 0.4444, 0.5858, 0.5118, 0.5304, 0.5118, 0.5304, 0.4444, 0.5858, 0.4444, 0.4624, 0.6056, 0.4624, 0.5376, 1.0, 0.5376, 1.0, 0.6056, 0.3008, 0.2683, 0.3009, 0.3386, 0.2943, 0.3386, 0.2942, 0.2683, 0.1511, 0.7064, 0.1511, 0.7275, 0.1268, 0.7275, 0.1268, 0.7064, 0.8566, 0.42, 0.8566, 0.3946, 0.8809, 0.3946, 0.8809, 0.42, 0.6895, 0.2304, 0.6895, 0.2502, 0.6651, 0.2502, 0.6651, 0.2304, 0.881, 0.1781, 0.881, 0.1521, 0.9053, 0.1521, 0.9053, 0.1781, 0.881, 0.1521, 0.881, 0.1273, 0.9053, 0.1273, 0.9053, 0.1521, 0.8566, 0.4435, 0.8566, 0.42, 0.8809, 0.42, 0.881, 0.4435, 0.6895, 0.2076, 0.6895, 0.2304, 0.6651, 0.2304, 0.6651, 0.2075, 0.881, 0.2043, 0.881, 0.1781, 0.9053, 0.1781, 0.9053, 0.2043, 0.8566, 0.4643, 0.8566, 0.4435, 0.881, 0.4435, 0.881, 0.4643, 0.6895, 0.1826, 0.6895, 0.2076, 0.6651, 0.2075, 0.6651, 0.1826, 0.881, 0.2298, 0.881, 0.2043, 0.9053, 0.2043, 0.9053, 0.2298, 0.1511, 0.8763, 0.1511, 0.8959, 0.1268, 0.8959, 0.1268, 0.8763, 0.4868, 0.8375, 0.4868, 0.8636, 0.4624, 0.8636, 0.4624, 0.8375, 0.881, 0.2535, 0.881, 0.2298, 0.9053, 0.2298, 0.9053, 0.2535, 0.1511, 0.8537, 0.1511, 0.8763, 0.1268, 0.8763, 0.1268, 0.8537, 0.4868, 0.8113, 0.4868, 0.8375, 0.4624, 0.8375, 0.4624, 0.8113, 0.5515, 0.5118, 0.5725, 0.5118, 0.5725, 0.5361, 0.5515, 0.5361, 0.1511, 0.829, 0.1511, 0.8537, 0.1268, 0.8537, 0.1268, 0.829, 0.4868, 0.7859, 0.4868, 0.8113, 0.4624, 0.8113, 0.4624, 0.7859, 0.8566, 0.2946, 0.8566, 0.2747, 0.881, 0.2747, 0.881, 0.2945, 0.1511, 0.8029, 0.1511, 0.829, 0.1268, 0.829, 0.1268, 0.8029, 0.4868, 0.7623, 0.4868, 0.7859, 0.4624, 0.7859, 0.4624, 0.7624, 0.8566, 0.3174, 0.8566, 0.2946, 0.881, 0.2945, 0.8809, 0.3174, 0.1511, 0.7767, 0.1511, 0.8029, 0.1268, 0.8029, 0.1268, 0.7767, 0.4868, 0.7415, 0.4868, 0.7623, 0.4624, 0.7624, 0.4624, 0.7416, 0.8566, 0.3423, 0.8566, 0.3174, 0.8809, 0.3174, 0.8809, 0.3423, 0.1511, 0.7512, 0.1511, 0.7767, 0.1268, 0.7767, 0.1268, 0.7512, 0.881, 0.1047, 0.881, 0.08512, 0.9053, 0.08512, 0.9053, 0.1047, 0.8566, 0.3684, 0.8566, 0.3423, 0.8809, 0.3423, 0.8809, 0.3684, 0.1511, 0.7275, 0.1511, 0.7512, 0.1268, 0.7512, 0.1268, 0.7275, 0.881, 0.1273, 0.881, 0.1047, 0.9053, 0.1047, 0.9053, 0.1273, 0.8566, 0.3946, 0.8566, 0.3684, 0.8809, 0.3684, 0.8809, 0.3946, 0.4191, 0.1647, 0.4373, 0.2657, 0.4111, 0.2682, 0.4124, 0.1655, 0.4254, 0.1627, 0.4624, 0.258, 0.4373, 0.2657, 0.4191, 0.1647, 0.4124, 0.1655, 0.4111, 0.2682, 0.3849, 0.2657, 0.4057, 0.1649, 0.4057, 0.1649, 0.3849, 0.2657, 0.3598, 0.258, 0.3993, 0.1631, 0.3993, 0.1631, 0.3598, 0.258, 0.3366, 0.2456, 0.3933, 0.16, 0.3933, 0.16, 0.3366, 0.2456, 0.3163, 0.229, 0.3881, 0.1559, 0.3881, 0.1559, 0.3163, 0.229, 0.2996, 0.2086, 0.3838, 0.1508, 0.3838, 0.1508, 0.2996, 0.2086, 0.2872, 0.1854, 0.3805, 0.1449, 0.3805, 0.1449, 0.2872, 0.1854, 0.2795, 0.1603, 0.3785, 0.1385, 0.3785, 0.1385, 0.2795, 0.1603, 0.277, 0.1341, 0.3777, 0.1319, 0.3777, 0.1319, 0.277, 0.1341, 0.2795, 0.108, 0.3783, 0.1252, 0.3783, 0.1252, 0.2795, 0.108, 0.2872, 0.0828, 0.3801, 0.1187, 0.3801, 0.1187, 0.2872, 0.0828, 0.2996, 0.05961, 0.3832, 0.1128, 0.3832, 0.1128, 0.2996, 0.05961, 0.3163, 0.03928, 0.3874, 0.1075, 0.3874, 0.1075, 0.3163, 0.03928, 0.3366, 0.0226, 0.3925, 0.1032, 0.3925, 0.1032, 0.3366, 0.0226, 0.3598, 0.01021, 0.3983, 0.09997, 0.3983, 0.09997, 0.3598, 0.01021, 0.3849, 0.002577, 0.4047, 0.09793, 0.4047, 0.09793, 0.3849, 0.002577, 0.4111, 0.0, 0.4114, 0.09717, 0.4114, 0.09717, 0.4111, 0.0, 0.4373, 0.002578, 0.418, 0.09773, 0.418, 0.09773, 0.4373, 0.002578, 0.4624, 0.01021, 0.4245, 0.09957, 0.1143, 0.5959, 0.06131, 0.5089, 0.08469, 0.4968, 0.1202, 0.5927, 0.1091, 0.6001, 0.04074, 0.5252, 0.06131, 0.5089, 0.1143, 0.5959, 0.1049, 0.6053, 0.02375, 0.5453, 0.04074, 0.5252, 0.1091, 0.6001, 0.1017, 0.6112, 0.011, 0.5683, 0.02375, 0.5453, 0.1049, 0.6053, 0.09976, 0.6176, 0.002979, 0.5933, 0.011, 0.5683, 0.1017, 0.6112, 0.0991, 0.6243, 0.0, 0.6195, 0.002979, 0.5933, 0.09976, 0.6176, 0.09976, 0.631, 0.002175, 0.6457, 0.0, 0.6195, 0.0991, 0.6243, 0.1017, 0.6374, 0.00942, 0.6709, 0.002175, 0.6457, 0.09976, 0.631, 0.1049, 0.6433, 0.02146, 0.6943, 0.00942, 0.6709, 0.1017, 0.6374, 0.1091, 0.6484, 0.03782, 0.7149, 0.02146, 0.6943, 0.1049, 0.6433, 0.1143, 0.6527, 0.05789, 0.7319, 0.03782, 0.7149, 0.1091, 0.6484, 0.1202, 0.6559, 0.08088, 0.7446, 0.05789, 0.7319, 0.1143, 0.6527, 1.0, 0.6736, 1.0, 0.7415, 0.4624, 0.739, 0.4683, 0.7358, 0.4734, 0.7316, 0.4777, 0.7264, 0.4808, 0.7206, 0.4827, 0.7142, 0.4834, 0.7076, 0.4827, 0.7009, 0.4808, 0.6945, 0.4777, 0.6887, 0.4734, 0.6835, 0.4683, 0.6793, 0.4624, 0.6761, 0.7962, 0.4643, 0.7964, 0.2548, 0.8024, 0.2548, 0.8022, 0.4643, 0.3839, 0.5452, 0.3775, 0.5452, 0.3775, 0.4749, 0.3839, 0.4749, 0.3252, 0.8222, 0.3201, 0.8222, 0.3201, 0.7519, 0.3251, 0.7519, 0.3535, 0.8221, 0.3472, 0.8221, 0.3474, 0.7518, 0.3537, 0.7518, 0.3643, 0.5452, 0.3579, 0.5452, 0.3579, 0.4749, 0.3643, 0.4749, 0.3668, 0.8221, 0.3601, 0.8221, 0.3603, 0.7518, 0.3669, 0.7518, 0.3363, 0.2682, 0.3414, 0.2683, 0.3412, 0.3386, 0.3362, 0.3385, 0.395, 0.5452, 0.3898, 0.5452, 0.3898, 0.4749, 0.395, 0.4749, 0.3579, 0.5452, 0.3521, 0.5452, 0.3521, 0.4749, 0.3579, 0.4749, 0.3472, 0.8221, 0.3414, 0.8221, 0.3416, 0.7518, 0.3474, 0.7518, 0.3898, 0.5452, 0.3839, 0.5452, 0.3839, 0.4749, 0.3898, 0.4749, 0.3792, 0.8222, 0.3732, 0.8222, 0.3734, 0.7519, 0.3793, 0.7519, 0.3709, 0.5451, 0.3643, 0.5452, 0.3643, 0.4749, 0.3709, 0.4749, 0.3775, 0.5452, 0.3709, 0.5451, 0.3709, 0.4749, 0.3775, 0.4749, 0.3732, 0.8222, 0.3668, 0.8221, 0.3669, 0.7518, 0.3734, 0.7519, 0.3845, 0.8222, 0.3792, 0.8222, 0.3793, 0.7519, 0.3846, 0.7519, 0.1314, 0.7064, 0.1315, 0.4968, 0.1379, 0.4968, 0.1378, 0.7064, 0.3774, 0.2682, 0.3775, 0.4749, 0.3709, 0.4749, 0.3707, 0.2682, 0.3707, 0.2682, 0.3709, 0.4749, 0.3643, 0.4749, 0.364, 0.2682, 0.1202, 0.7064, 0.1204, 0.4969, 0.1256, 0.4969, 0.1254, 0.7064, 0.1378, 0.7064, 0.1379, 0.4968, 0.1445, 0.4968, 0.1445, 0.7064, 0.8283, 0.4643, 0.8284, 0.2547, 0.8342, 0.2547, 0.8342, 0.4642, 0.8022, 0.4643, 0.8024, 0.2548, 0.8088, 0.2547, 0.8087, 0.4643, 0.3309, 0.5453, 0.331, 0.7519, 0.3251, 0.7519, 0.3251, 0.5453, 0.3363, 0.5451, 0.3362, 0.3385, 0.3412, 0.3386, 0.3414, 0.5452, 0.3898, 0.2683, 0.3898, 0.4749, 0.3839, 0.4749, 0.3838, 0.2682, 0.3846, 0.5453, 0.3846, 0.7519, 0.3793, 0.7519, 0.3793, 0.5453, 0.3602, 0.5452, 0.3603, 0.7518, 0.3537, 0.7518, 0.3535, 0.5452, 0.1445, 0.7064, 0.1445, 0.4968, 0.1511, 0.4968, 0.1511, 0.7064, 0.8154, 0.4643, 0.8155, 0.2547, 0.8221, 0.2547, 0.822, 0.4643, 0.3643, 0.4749, 0.3579, 0.4749, 0.3577, 0.2682, 0.364, 0.2682, 0.395, 0.4749, 0.3898, 0.4749, 0.3898, 0.2683, 0.395, 0.2683, 0.3734, 0.7519, 0.3669, 0.7518, 0.3668, 0.5452, 0.3733, 0.5452, 0.8342, 0.2547, 0.8392, 0.2547, 0.8392, 0.4642, 0.8342, 0.4642, 0.3577, 0.2682, 0.3579, 0.4749, 0.3521, 0.4749, 0.3518, 0.2683, 0.8088, 0.2547, 0.8155, 0.2547, 0.8154, 0.4643, 0.8087, 0.4643, 0.1256, 0.4969, 0.1315, 0.4968, 0.1314, 0.7064, 0.1254, 0.7064, 0.3373, 0.7548, 0.331, 0.7519, 0.3309, 0.5453, 0.3373, 0.5453, 0.8221, 0.2547, 0.8284, 0.2547, 0.8283, 0.4643, 0.822, 0.4643, 0.3668, 0.5452, 0.3669, 0.7518, 0.3603, 0.7518, 0.3602, 0.5452, 0.3251, 0.7519, 0.3201, 0.7519, 0.32, 0.5452, 0.3251, 0.5453, 0.3839, 0.4749, 0.3775, 0.4749, 0.3774, 0.2682, 0.3838, 0.2682, 0.3518, 0.2683, 0.3521, 0.4749, 0.347, 0.4749, 0.3467, 0.2683, 0.3793, 0.7519, 0.3734, 0.7519, 0.3733, 0.5452, 0.3793, 0.5453, 0.3253, 0.4778, 0.3253, 0.2712, 0.3306, 0.2682, 0.3306, 0.4778, 0.3537, 0.7518, 0.3474, 0.7518, 0.3472, 0.5452, 0.3535, 0.5452, 0.3472, 0.5452, 0.3474, 0.7518, 0.3416, 0.7518, 0.3414, 0.5452, 0.3252, 0.8222, 0.3251, 0.7519, 0.331, 0.7519, 0.3307, 0.8222, 0.347, 0.4749, 0.3466, 0.5452, 0.3414, 0.5452, 0.3428, 0.4778, 0.3307, 0.8222, 0.331, 0.7519, 0.3373, 0.7548, 0.3359, 0.8222, 0.7091, 0.5054, 0.7091, 0.5118, 0.6411, 0.5118, 0.6411, 0.5054, 0.6411, 0.4988, 0.6418, 0.4921, 0.6437, 0.4858, 0.6469, 0.4799, 0.6511, 0.4747, 0.6563, 0.4705, 0.6621, 0.4674, 0.6685, 0.4654, 0.6751, 0.4648, 0.6818, 0.4654, 0.6881, 0.4674, 0.694, 0.4705, 0.6992, 0.4747, 0.7034, 0.4799, 0.7065, 0.4858, 0.7085, 0.4921, 0.7091, 0.4988, 0.3521, 0.5452, 0.3466, 0.5452, 0.347, 0.4749, 0.3521, 0.4749, 0.6651, 0.0, 0.6651, 0.4429, 0.5978, 0.4415, 0.5978, 9.009e-05, 0.5978, 8.933e-05, 0.5978, 0.4444, 0.5304, 0.4429, 0.5304, 0.0, 0.6411, 0.4444, 0.6411, 0.5118, 0.5858, 0.5118, 0.5858, 0.4444, 0.4624, 0.5376, 0.4624, 0.0, 0.5304, 0.0, 0.5304, 0.5376, 0.3601, 0.8221, 0.3535, 0.8221, 0.3537, 0.7518, 0.3603, 0.7518, 0.4381, 0.7111, 0.4624, 0.7111, 0.4624, 0.7322, 0.4381, 0.7322, 0.8566, 0.1295, 0.8809, 0.1295, 0.8809, 0.1548, 0.8566, 0.1548, 0.7138, 0.2025, 0.6895, 0.2025, 0.6895, 0.1826, 0.7138, 0.1826, 0.395, 0.7866, 0.4194, 0.7866, 0.4194, 0.8126, 0.395, 0.8126, 0.395, 0.8126, 0.4194, 0.8126, 0.4194, 0.8374, 0.3951, 0.8374, 0.8566, 0.1059, 0.881, 0.1059, 0.8809, 0.1295, 0.8566, 0.1295, 0.7138, 0.2253, 0.6895, 0.2253, 0.6895, 0.2025, 0.7138, 0.2025, 0.3951, 0.7603, 0.4194, 0.7603, 0.4194, 0.7866, 0.395, 0.7866, 0.8566, 0.08512, 0.881, 0.08512, 0.881, 0.1059, 0.8566, 0.1059, 0.7138, 0.2502, 0.6895, 0.2502, 0.6895, 0.2253, 0.7138, 0.2253, 0.3951, 0.7348, 0.4194, 0.7348, 0.4194, 0.7603, 0.3951, 0.7603, 0.5725, 0.5361, 0.5725, 0.5118, 0.5921, 0.5118, 0.5921, 0.5361, 0.5111, 0.7676, 0.4868, 0.7676, 0.4868, 0.7415, 0.5112, 0.7416, 0.3951, 0.7111, 0.4194, 0.7111, 0.4194, 0.7348, 0.3951, 0.7348, 0.4381, 0.8584, 0.4624, 0.8584, 0.4624, 0.881, 0.4381, 0.881, 0.5111, 0.7939, 0.4868, 0.7939, 0.4868, 0.7676, 0.5111, 0.7676, 0.5515, 0.5118, 0.5515, 0.5361, 0.5304, 0.5361, 0.5304, 0.5118, 0.4381, 0.8336, 0.4624, 0.8336, 0.4624, 0.8584, 0.4381, 0.8584, 0.5111, 0.8192, 0.4868, 0.8192, 0.4868, 0.7939, 0.5111, 0.7939, 0.8566, 0.2549, 0.881, 0.2549, 0.881, 0.2747, 0.8566, 0.2747, 0.4381, 0.8076, 0.4624, 0.8076, 0.4624, 0.8336, 0.4381, 0.8336, 0.5111, 0.8428, 0.4868, 0.8428, 0.4868, 0.8192, 0.5111, 0.8192, 0.8566, 0.2321, 0.8809, 0.2321, 0.881, 0.2549, 0.8566, 0.2549, 0.4381, 0.7814, 0.4624, 0.7814, 0.4624, 0.8076, 0.4381, 0.8076, 0.5112, 0.8636, 0.4868, 0.8636, 0.4868, 0.8428, 0.5111, 0.8428, 0.8566, 0.2071, 0.8809, 0.2071, 0.8809, 0.2321, 0.8566, 0.2321, 0.4381, 0.7559, 0.4624, 0.7559, 0.4624, 0.7814, 0.4381, 0.7814, 0.3951, 0.86, 0.4194, 0.86, 0.4194, 0.8795, 0.3951, 0.8795, 0.8566, 0.1811, 0.8809, 0.1811, 0.8809, 0.2071, 0.8566, 0.2071, 0.4381, 0.7322, 0.4624, 0.7322, 0.4624, 0.7559, 0.4381, 0.7559, 0.3951, 0.8374, 0.4194, 0.8374, 0.4194, 0.86, 0.3951, 0.86, 0.8566, 0.1548, 0.8809, 0.1548, 0.8809, 0.1811, 0.8566, 0.1811, 0.7684, 0.04125, 0.7678, 0.04792, 0.6651, 0.05154, 0.6671, 0.02532, 0.7703, 0.03483, 0.7684, 0.04125, 0.6671, 0.02532, 0.6742, 0.0, 0.7678, 0.04792, 0.7685, 0.05458, 0.6683, 0.07764, 0.6651, 0.05154, 0.7685, 0.05458, 0.7705, 0.06098, 0.6765, 0.1026, 0.6683, 0.07764, 0.7705, 0.06098, 0.7737, 0.06686, 0.6894, 0.1255, 0.6765, 0.1026, 0.7737, 0.06686, 0.778, 0.07201, 0.7065, 0.1455, 0.6894, 0.1255, 0.778, 0.07201, 0.7832, 0.07622, 0.7272, 0.1617, 0.7065, 0.1455, 0.7832, 0.07622, 0.7891, 0.07934, 0.7507, 0.1736, 0.7272, 0.1617, 0.7891, 0.07934, 0.7955, 0.08124, 0.776, 0.1806, 0.7507, 0.1736, 0.7955, 0.08124, 0.8022, 0.08185, 0.8022, 0.1826, 0.776, 0.1806, 0.7962, 0.3555, 0.7895, 0.3562, 0.7701, 0.2578, 0.7962, 0.2547, 0.7895, 0.3562, 0.7831, 0.3581, 0.7451, 0.266, 0.7701, 0.2578, 0.7831, 0.3581, 0.7773, 0.3613, 0.7222, 0.2789, 0.7451, 0.266, 0.7773, 0.3613, 0.7721, 0.3656, 0.7023, 0.2961, 0.7222, 0.2789, 0.7721, 0.3656, 0.7679, 0.3708, 0.6861, 0.3168, 0.7023, 0.2961, 0.7679, 0.3708, 0.7648, 0.3768, 0.6742, 0.3402, 0.6861, 0.3168, 0.7648, 0.3768, 0.7629, 0.3832, 0.6671, 0.3656, 0.6742, 0.3402, 0.7629, 0.3832, 0.7623, 0.3899, 0.6651, 0.3918, 0.6671, 0.3656, 0.7623, 0.3899, 0.763, 0.3965, 0.6683, 0.4179, 0.6651, 0.3918, 0.763, 0.3965, 0.765, 0.4029, 0.6765, 0.4429, 0.6683, 0.4179, 0.2711, 0.6456, 0.277, 0.6487, 0.2415, 0.7446, 0.2181, 0.7326, 0.2659, 0.6413, 0.2711, 0.6456, 0.2181, 0.7326, 0.1975, 0.7162, 0.2616, 0.6361, 0.2659, 0.6413, 0.1975, 0.7162, 0.1805, 0.6962, 0.2585, 0.6302, 0.2616, 0.6361, 0.1805, 0.6962, 0.1678, 0.6732, 0.2565, 0.6238, 0.2585, 0.6302, 0.1678, 0.6732, 0.1598, 0.6481, 0.2559, 0.6172, 0.2565, 0.6238, 0.1598, 0.6481, 0.1568, 0.622, 0.2565, 0.6105, 0.2559, 0.6172, 0.1568, 0.622, 0.1589, 0.5958, 0.2585, 0.6041, 0.2565, 0.6105, 0.1589, 0.5958, 0.1662, 0.5705, 0.2616, 0.5982, 0.2585, 0.6041, 0.1662, 0.5705, 0.1782, 0.5471, 0.2659, 0.593, 0.2616, 0.5982, 0.1782, 0.5471, 0.1946, 0.5266, 0.2711, 0.5888, 0.2659, 0.593, 0.1946, 0.5266, 0.2147, 0.5096, 0.277, 0.5856, 0.2711, 0.5888, 0.2147, 0.5096, 0.2377, 0.4968, 1.0, 0.6736, 0.4624, 0.671, 0.4683, 0.6678, 0.4734, 0.6636, 0.4777, 0.6585, 0.4808, 0.6526, 0.4827, 0.6462, 0.4834, 0.6396, 0.4827, 0.6329, 0.4808, 0.6266, 0.4777, 0.6207, 0.4734, 0.6155, 0.4683, 0.6113, 0.4624, 0.6082, 1.0, 0.6056, 0.0, 0.0, 0.0, 0.0, 0.0, 0.0, 0.0, 0.0, 0.0, 0.0, 0.0, 0.0, 0.0, 0.0, 0.0, 0.0, 0.0, 0.0, 0.0, 0.0, 0.0, 0.0, 0.0, 0.0, 0.0, 0.0, 0.0, 0.0, 0.0, 0.0, 0.0, 0.0, 0.0, 0.0, 0.0, 0.0, 0.0, 0.0, 0.0, 0.0, 0.0, 0.0, 0.0, 0.0, 0.0, 0.0, 0.0, 0.0, 0.0, 0.0, 0.0, 0.0, 0.0, 0.0, 0.0, 0.0, 0.0, 0.0, 0.0, 0.0, 0.0, 0.0, 0.0, 0.0, 0.0, 0.0, 0.0, 0.0, 0.0, 0.0, 0.0, 0.0, 0.0, 0.0, 0.0, 0.0, 0.0, 0.0, 0.0, 0.0, 0.0, 0.0, 0.0, 0.0, 0.0, 0.0, 0.0, 0.0, 0.0, 0.0, 0.0, 0.0, 0.0, 0.0, 0.0, 0.0, 0.0, 0.0, 0.0, 0.0, 0.0, 0.0, 0.0, 0.0, 0.0, 0.0, 0.0, 0.0, 0.0, 0.0, 0.0, 0.0, 0.0, 0.0, 0.0, 0.0, 0.0, 0.0, 0.0, 0.0, 0.0, 0.0, 0.0, 0.0, 0.0, 0.0, 0.0, 0.0, 0.0, 0.0, 0.0, 0.0, 0.0, 0.0, 0.0, 0.0, 0.0, 0.0, 0.0, 0.0, 0.0, 0.0, 0.0, 0.0, 0.0, 0.0, 0.0, 0.0, 0.0, 0.0, 0.0, 0.0, 0.0, 0.0, 0.0, 0.0, 0.0, 0.0, 0.0, 0.0, 0.0, 0.0, 0.0, 0.0, 0.0, 0.0, 0.0, 0.0, 0.0, 0.0, 0.0, 0.0, 0.0, 0.0, 0.0, 0.0, 0.0, 0.0, 0.0, 0.0, 0.0, 0.0, 0.0, 0.0, 0.0, 0.0, 0.0, 0.0, 0.0, 0.0, 0.0, 0.0, 0.0, 0.0, 0.0, 0.0, 0.0, 0.0, 0.0, 0.0, 0.0, 0.0, 0.0, 0.0, 0.0, 0.0, 0.0, 0.0, 0.0, 0.0, 0.0, 0.0, 0.0, 0.0, 0.0, 0.0, 0.0, 0.0, 0.0, 0.0, 0.0, 0.0, 0.0, 0.0, 0.0, 0.0, 0.0, 0.0, 0.0, 0.0, 0.0, 0.0, 0.0, 0.0, 0.0, 0.0, 0.0, 0.0, 0.0, 0.0, 0.0, 0.0, 0.0, 0.0, 0.0, 0.0, 0.0, 0.0, 0.0, 0.0, 0.0, 0.0, 0.0, 0.0, 0.0, 0.0, 0.0, 0.0, 0.0, 0.0, 0.0, 0.0, 0.0, 0.0, 0.0, 0.0, 0.0, 0.0, 0.0, 0.0, 0.0, 0.0, 0.0, 0.0, 0.0, 0.0, 0.0, 0.0, 0.0, 0.0, 0.0, 0.0, 0.0, 0.0, 0.0, 0.0, 0.0, 0.0, 0.0, 0.0, 0.0, 0.0, 0.0, 0.0, 0.0, 0.0, 0.0, 0.0, 0.0, 0.0, 0.0, 0.0, 0.0, 0.0])
me_plane.materials.append(mat_material)
me_plane.materials.append(mat_white_painted_wood)
me_plane.materials.append(mat_plastic_floor)
me_plane.materials.append(mat_brown_painted_wood)
me_plane.materials.append(mat_wall_panel)
me_plane.materials.append(mat_ceiling_panel)
me_plane.materials.append(mat_metal)
me_plane.materials.append(mat_door_panel)
me_plane.use_remesh_preserve_volume = False
me_plane.use_remesh_preserve_attributes = False
me_plane.use_mirror_vertex_groups = False
me_plane.update()

# ---- objects
ob_point = bpy.data.objects.new('Point', light_point)
ob_plane = bpy.data.objects.new('Plane', me_plane)
ob_lamp = bpy.data.objects.new('Lamp', light_lamp)
ob_camera = bpy.data.objects.new('Camera', cam_camera)

# ---- transforms, parenting, visibility, modifiers, constraints
ob_point.location = (0.6467, -0.86, 3.888)
ob_point.lineart.crease_threshold = 0.0
ob_plane.location = (0.0, 0.0, 0.0)
ob_plane.scale = (1.967, 1.967, 1.967)
ob_plane.lineart.crease_threshold = 0.0
ob_lamp.location = (4.076, 2.763, 5.904)
ob_lamp.rotation_euler = (0.6503, 0.05522, 1.866)
ob_lamp.lock_rotations_4d = False
ob_lamp.empty_display_type = 'ARROWS'
ob_lamp.color = (0.0, 0.0, 0.0, 0.0)
ob_lamp.lineart.crease_threshold = 0.0
ob_camera.location = (-1.798, -2.948, 4.898)
ob_camera.rotation_euler = (-8.329, 3.145, -10.03)
ob_camera.lock_rotations_4d = False
ob_camera.empty_display_type = 'ARROWS'
ob_camera.color = (0.0, 0.0, 0.0, 0.0)
ob_camera.display_type = 'WIRE'
ob_camera.lineart.crease_threshold = 0.0

# ---- collection membership
col_collection_1.objects.link(ob_point)
col_collection_1.objects.link(ob_plane)
col_collection_1.objects.link(ob_lamp)
col_collection_1.objects.link(ob_camera)

# ---- scene / render settings (as saved in the file)
scene.camera = ob_camera
scene.frame_start = 1; scene.frame_end = 250; scene.frame_set(35)
scene.render.engine = 'BLENDER_EEVEE_NEXT'
scene.render.resolution_percentage = 50
scene.render.dither_intensity = 0.0
scene.cycles.use_denoising = False
scene.cycles.samples = 10
scene.cycles.sampling_pattern = 'TABULATED_SOBOL'
scene.cycles.light_sampling_threshold = 0.0
scene.cycles.use_adaptive_sampling = False
scene.cycles.use_light_tree = False
scene.cycles.blur_glossy = 0.0
scene.cycles.volume_bounces = 1
scene.cycles.pixel_filter_type = 'GAUSSIAN'
scene.cycles.sample_clamp_indirect = 0.0
scene.view_settings.view_transform = 'Standard'
bpy.context.view_layer.update()
